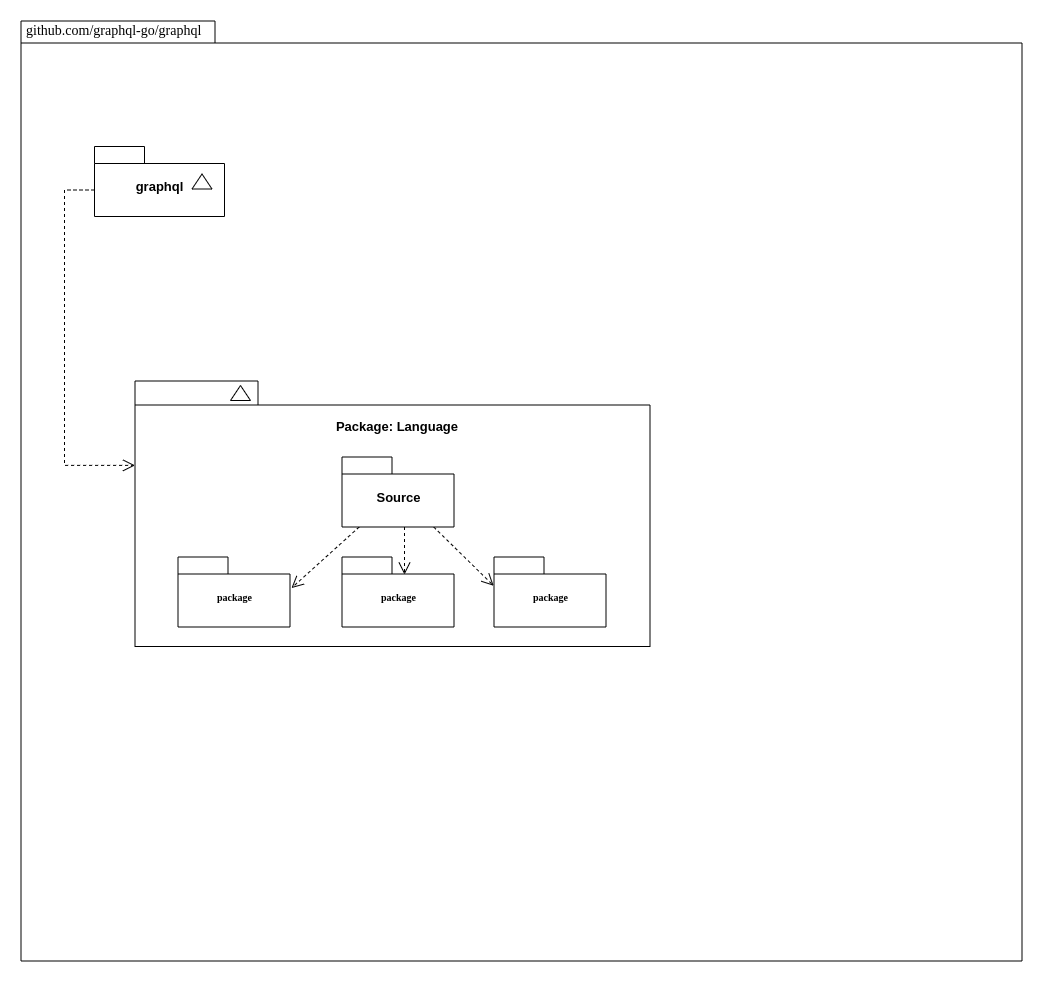

The diagram above was exported from draw.io. Its source (the exported page's mxGraphModel, read from the mxfile embedded in the PNG):
<mxGraphModel dx="794" dy="512" grid="1" gridSize="10" guides="1" tooltips="1" connect="1" arrows="1" fold="1" page="1" pageScale="1" pageWidth="827" pageHeight="1169" background="none" math="0" shadow="0">
  <root>
    <mxCell id="0" />
    <mxCell id="1" parent="0" />
    <mxCell id="6e0c8c40b5770093-72" value="" style="shape=folder;fontStyle=1;spacingTop=10;tabWidth=194;tabHeight=22;tabPosition=left;html=1;rounded=0;shadow=0;comic=0;labelBackgroundColor=none;strokeWidth=1;fillColor=none;fontFamily=Verdana;fontSize=10;align=center;" parent="1" vertex="1">
      <mxGeometry x="326.5" y="114.5" width="1001" height="940" as="geometry" />
    </mxCell>
    <mxCell id="6e0c8c40b5770093-6" value="" style="group" parent="1" vertex="1" connectable="0">
      <mxGeometry x="400" y="240" width="130" height="70" as="geometry" />
    </mxCell>
    <mxCell id="6e0c8c40b5770093-4" value="&lt;font face=&quot;Helvetica&quot; style=&quot;font-size: 13px;&quot;&gt;graphql&lt;/font&gt;" style="shape=folder;fontStyle=1;spacingTop=10;tabWidth=50;tabHeight=17;tabPosition=left;html=1;rounded=0;shadow=0;comic=0;labelBackgroundColor=none;strokeWidth=1;fontFamily=Verdana;fontSize=10;align=center;" parent="6e0c8c40b5770093-6" vertex="1">
      <mxGeometry width="130" height="70" as="geometry" />
    </mxCell>
    <mxCell id="6e0c8c40b5770093-5" value="" style="triangle;whiteSpace=wrap;html=1;rounded=0;shadow=0;comic=0;labelBackgroundColor=none;strokeWidth=1;fontFamily=Verdana;fontSize=10;align=center;rotation=-90;" parent="6e0c8c40b5770093-6" vertex="1">
      <mxGeometry x="100" y="25" width="15" height="20" as="geometry" />
    </mxCell>
    <mxCell id="6e0c8c40b5770093-33" value="" style="shape=folder;fontStyle=1;spacingTop=10;tabWidth=123;tabHeight=24;tabPosition=left;html=1;rounded=0;shadow=0;comic=0;labelBackgroundColor=none;strokeColor=#000000;strokeWidth=1;fillColor=#ffffff;fontFamily=Verdana;fontSize=10;fontColor=#000000;align=center;" parent="1" vertex="1">
      <mxGeometry x="440.5" y="474.5" width="515" height="265.5" as="geometry" />
    </mxCell>
    <mxCell id="6e0c8c40b5770093-64" style="edgeStyle=elbowEdgeStyle;rounded=0;html=1;entryX=0.559;entryY=0.251;entryPerimeter=0;dashed=1;labelBackgroundColor=none;startFill=0;endArrow=open;endFill=0;endSize=10;fontFamily=Verdana;fontSize=10;" parent="1" source="6e0c8c40b5770093-42" target="6e0c8c40b5770093-44" edge="1">
      <mxGeometry relative="1" as="geometry" />
    </mxCell>
    <mxCell id="6e0c8c40b5770093-65" style="edgeStyle=none;rounded=0;html=1;dashed=1;labelBackgroundColor=none;startFill=0;endArrow=open;endFill=0;endSize=10;fontFamily=Verdana;fontSize=10;entryX=-0.003;entryY=0.411;entryPerimeter=0;" parent="1" source="6e0c8c40b5770093-42" target="6e0c8c40b5770093-45" edge="1">
      <mxGeometry relative="1" as="geometry" />
    </mxCell>
    <mxCell id="6e0c8c40b5770093-66" style="edgeStyle=none;rounded=0;html=1;dashed=1;labelBackgroundColor=none;startFill=0;endArrow=open;endFill=0;endSize=10;fontFamily=Verdana;fontSize=10;entryX=1.013;entryY=0.444;entryPerimeter=0;" parent="1" source="6e0c8c40b5770093-42" target="6e0c8c40b5770093-43" edge="1">
      <mxGeometry relative="1" as="geometry" />
    </mxCell>
    <mxCell id="6e0c8c40b5770093-42" value="Source" style="shape=folder;fontStyle=1;spacingTop=10;tabWidth=50;tabHeight=17;tabPosition=left;html=1;rounded=0;shadow=0;comic=0;labelBackgroundColor=none;strokeColor=#000000;strokeWidth=1;fillColor=#ffffff;fontFamily=Helvetica;fontSize=13;fontColor=#000000;align=center;" parent="1" vertex="1">
      <mxGeometry x="647.5" y="550.5" width="112" height="70" as="geometry" />
    </mxCell>
    <mxCell id="6e0c8c40b5770093-43" value="package" style="shape=folder;fontStyle=1;spacingTop=10;tabWidth=50;tabHeight=17;tabPosition=left;html=1;rounded=0;shadow=0;comic=0;labelBackgroundColor=none;strokeColor=#000000;strokeWidth=1;fillColor=#ffffff;fontFamily=Verdana;fontSize=10;fontColor=#000000;align=center;" parent="1" vertex="1">
      <mxGeometry x="483.5" y="650.5" width="112" height="70" as="geometry" />
    </mxCell>
    <mxCell id="6e0c8c40b5770093-44" value="package" style="shape=folder;fontStyle=1;spacingTop=10;tabWidth=50;tabHeight=17;tabPosition=left;html=1;rounded=0;shadow=0;comic=0;labelBackgroundColor=none;strokeColor=#000000;strokeWidth=1;fillColor=#ffffff;fontFamily=Verdana;fontSize=10;fontColor=#000000;align=center;" parent="1" vertex="1">
      <mxGeometry x="647.5" y="650.5" width="112" height="70" as="geometry" />
    </mxCell>
    <mxCell id="6e0c8c40b5770093-45" value="package" style="shape=folder;fontStyle=1;spacingTop=10;tabWidth=50;tabHeight=17;tabPosition=left;html=1;rounded=0;shadow=0;comic=0;labelBackgroundColor=none;strokeColor=#000000;strokeWidth=1;fillColor=#ffffff;fontFamily=Verdana;fontSize=10;fontColor=#000000;align=center;" parent="1" vertex="1">
      <mxGeometry x="799.5" y="650.5" width="112" height="70" as="geometry" />
    </mxCell>
    <mxCell id="6e0c8c40b5770093-51" value="" style="triangle;whiteSpace=wrap;html=1;rounded=0;shadow=0;comic=0;labelBackgroundColor=none;strokeColor=#000000;strokeWidth=1;fillColor=#ffffff;fontFamily=Verdana;fontSize=10;fontColor=#000000;align=center;rotation=-90;" parent="1" vertex="1">
      <mxGeometry x="538.5" y="476.5" width="15" height="20" as="geometry" />
    </mxCell>
    <mxCell id="6e0c8c40b5770093-58" style="rounded=0;html=1;dashed=1;labelBackgroundColor=none;startFill=0;endArrow=open;endFill=0;endSize=10;fontFamily=Verdana;fontSize=10;edgeStyle=elbowEdgeStyle;exitX=0;exitY=0;exitDx=0;exitDy=43.5;exitPerimeter=0;entryX=0;entryY=0;entryDx=0;entryDy=84.375;entryPerimeter=0;" parent="1" source="6e0c8c40b5770093-4" target="6e0c8c40b5770093-33" edge="1">
      <mxGeometry relative="1" as="geometry">
        <mxPoint x="487" y="283.5" as="sourcePoint" />
        <mxPoint x="627.02" y="496.0055" as="targetPoint" />
        <Array as="points">
          <mxPoint x="370" y="420" />
        </Array>
      </mxGeometry>
    </mxCell>
    <mxCell id="6e0c8c40b5770093-73" value="github.com/graphql-go/graphql" style="text;html=1;align=left;verticalAlign=top;spacingTop=-4;fontSize=14;fontFamily=Verdana;fontStyle=0" parent="1" vertex="1">
      <mxGeometry x="329.5" y="113.5" width="130" height="20" as="geometry" />
    </mxCell>
    <mxCell id="WGhS01xEocd7z_n4HHXZ-1" value="Package: Language" style="text;html=1;align=center;verticalAlign=middle;whiteSpace=wrap;rounded=0;fontStyle=1;fontSize=13;fontFamily=Helvetica;" vertex="1" parent="1">
      <mxGeometry x="633" y="505" width="140" height="30" as="geometry" />
    </mxCell>
  </root>
</mxGraphModel>